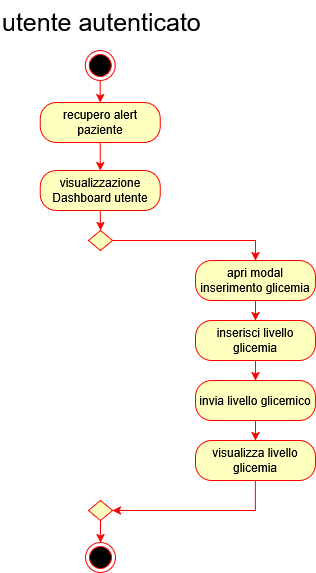

The diagram above was exported from draw.io. Its source (the exported page's mxGraphModel, read from the mxfile embedded in the PNG):
<mxGraphModel dx="2316" dy="3142" grid="1" gridSize="10" guides="1" tooltips="1" connect="1" arrows="1" fold="1" page="1" pageScale="1" pageWidth="827" pageHeight="1169" math="0" shadow="0">
  <root>
    <mxCell id="0" />
    <mxCell id="1" parent="0" />
    <mxCell id="2" edge="1" parent="1" source="3" style="edgeStyle=orthogonalEdgeStyle;rounded=0;orthogonalLoop=1;jettySize=auto;html=1;exitX=0.5;exitY=1;exitDx=0;exitDy=0;entryX=0.5;entryY=0;entryDx=0;entryDy=0;strokeColor=#FF0000;" target="6">
      <mxGeometry relative="1" as="geometry" />
    </mxCell>
    <mxCell id="3" parent="1" style="ellipse;html=1;shape=endState;fillColor=#000000;strokeColor=#ff0000;" value="" vertex="1">
      <mxGeometry height="30" width="30" x="1919.72" y="5140" as="geometry" />
    </mxCell>
    <mxCell id="4" parent="1" style="text;whiteSpace=wrap;html=1;" value="&lt;font style=&quot;font-size: 25px;&quot;&gt;utente autenticato&lt;/font&gt;" vertex="1">
      <mxGeometry height="50" width="230" x="1834.72" y="5090" as="geometry" />
    </mxCell>
    <mxCell id="5" edge="1" parent="1" source="6" style="edgeStyle=orthogonalEdgeStyle;rounded=0;orthogonalLoop=1;jettySize=auto;html=1;exitX=0.5;exitY=1;exitDx=0;exitDy=0;entryX=0.5;entryY=0;entryDx=0;entryDy=0;strokeColor=#FF0000;" target="8">
      <mxGeometry relative="1" as="geometry" />
    </mxCell>
    <mxCell id="6" parent="1" style="rounded=1;whiteSpace=wrap;html=1;arcSize=40;fontColor=#000000;fillColor=#ffffc0;strokeColor=#ff0000;" value="recupero alert paziente" vertex="1">
      <mxGeometry height="40" width="120" x="1874.72" y="5192" as="geometry" />
    </mxCell>
    <mxCell id="7" edge="1" parent="1" source="8" style="edgeStyle=orthogonalEdgeStyle;rounded=0;orthogonalLoop=1;jettySize=auto;html=1;exitX=0.5;exitY=1;exitDx=0;exitDy=0;entryX=0.5;entryY=0;entryDx=0;entryDy=0;strokeColor=#FF0000;" target="10">
      <mxGeometry relative="1" as="geometry" />
    </mxCell>
    <mxCell id="8" parent="1" style="rounded=1;whiteSpace=wrap;html=1;arcSize=40;fontColor=#000000;fillColor=#ffffc0;strokeColor=#ff0000;" value="visualizzazione Dashboard utente" vertex="1">
      <mxGeometry height="40" width="120" x="1874.72" y="5260" as="geometry" />
    </mxCell>
    <mxCell id="9" edge="1" parent="1" source="10" style="edgeStyle=orthogonalEdgeStyle;rounded=0;orthogonalLoop=1;jettySize=auto;html=1;exitX=1;exitY=0.5;exitDx=0;exitDy=0;entryX=0.5;entryY=0;entryDx=0;entryDy=0;strokeColor=#FF0000;" target="15">
      <mxGeometry relative="1" as="geometry">
        <Array as="points">
          <mxPoint x="2090" y="5330" />
        </Array>
      </mxGeometry>
    </mxCell>
    <mxCell id="10" parent="1" style="rhombus;whiteSpace=wrap;html=1;fontColor=#000000;fillColor=#ffffc0;strokeColor=#ff0000;" value="" vertex="1">
      <mxGeometry height="20" width="24" x="1923" y="5320" as="geometry" />
    </mxCell>
    <mxCell id="11" edge="1" parent="1" source="12" style="edgeStyle=orthogonalEdgeStyle;rounded=0;orthogonalLoop=1;jettySize=auto;html=1;exitX=0.5;exitY=1;exitDx=0;exitDy=0;entryX=0.5;entryY=0;entryDx=0;entryDy=0;strokeColor=#FF0000;" target="13">
      <mxGeometry relative="1" as="geometry" />
    </mxCell>
    <mxCell id="12" parent="1" style="rhombus;whiteSpace=wrap;html=1;fontColor=#000000;fillColor=#ffffc0;strokeColor=#ff0000;" value="" vertex="1">
      <mxGeometry height="20" width="24" x="1923" y="5590" as="geometry" />
    </mxCell>
    <mxCell id="13" parent="1" style="ellipse;html=1;shape=endState;fillColor=#000000;strokeColor=#ff0000;" value="" vertex="1">
      <mxGeometry height="30" width="30" x="1920" y="5632" as="geometry" />
    </mxCell>
    <mxCell id="14" edge="1" parent="1" source="15" style="edgeStyle=orthogonalEdgeStyle;rounded=0;orthogonalLoop=1;jettySize=auto;html=1;exitX=0.5;exitY=1;exitDx=0;exitDy=0;entryX=0.5;entryY=0;entryDx=0;entryDy=0;strokeColor=#FF0000;" target="17">
      <mxGeometry relative="1" as="geometry" />
    </mxCell>
    <mxCell id="15" parent="1" style="rounded=1;whiteSpace=wrap;html=1;arcSize=40;fontColor=#000000;fillColor=#ffffc0;strokeColor=#ff0000;" value="apri modal inserimento glicemia" vertex="1">
      <mxGeometry height="40" width="120" x="2030" y="5350" as="geometry" />
    </mxCell>
    <mxCell id="16" edge="1" parent="1" source="17" style="edgeStyle=orthogonalEdgeStyle;rounded=0;orthogonalLoop=1;jettySize=auto;html=1;exitX=0.5;exitY=1;exitDx=0;exitDy=0;entryX=0.5;entryY=0;entryDx=0;entryDy=0;strokeColor=#FF0000;" target="19">
      <mxGeometry relative="1" as="geometry" />
    </mxCell>
    <mxCell id="17" parent="1" style="rounded=1;whiteSpace=wrap;html=1;arcSize=40;fontColor=#000000;fillColor=#ffffc0;strokeColor=#ff0000;" value="inserisci livello glicemia" vertex="1">
      <mxGeometry height="40" width="120" x="2030" y="5410" as="geometry" />
    </mxCell>
    <mxCell id="18" edge="1" parent="1" source="19" style="edgeStyle=orthogonalEdgeStyle;rounded=0;orthogonalLoop=1;jettySize=auto;html=1;exitX=0.5;exitY=1;exitDx=0;exitDy=0;entryX=0.5;entryY=0;entryDx=0;entryDy=0;strokeColor=#FF0000;" target="21">
      <mxGeometry relative="1" as="geometry" />
    </mxCell>
    <mxCell id="19" parent="1" style="rounded=1;whiteSpace=wrap;html=1;arcSize=40;fontColor=#000000;fillColor=#ffffc0;strokeColor=#ff0000;" value="invia livello glicemico" vertex="1">
      <mxGeometry height="40" width="120" x="2030" y="5470" as="geometry" />
    </mxCell>
    <mxCell id="20" edge="1" parent="1" source="21" style="edgeStyle=orthogonalEdgeStyle;rounded=0;orthogonalLoop=1;jettySize=auto;html=1;exitX=0.5;exitY=1;exitDx=0;exitDy=0;entryX=1;entryY=0.5;entryDx=0;entryDy=0;strokeColor=#FF0000;" target="12">
      <mxGeometry relative="1" as="geometry" />
    </mxCell>
    <mxCell id="21" parent="1" style="rounded=1;whiteSpace=wrap;html=1;arcSize=40;fontColor=#000000;fillColor=#ffffc0;strokeColor=#ff0000;" value="visualizza livello glicemia" vertex="1">
      <mxGeometry height="40" width="120" x="2030" y="5530" as="geometry" />
    </mxCell>
  </root>
</mxGraphModel>